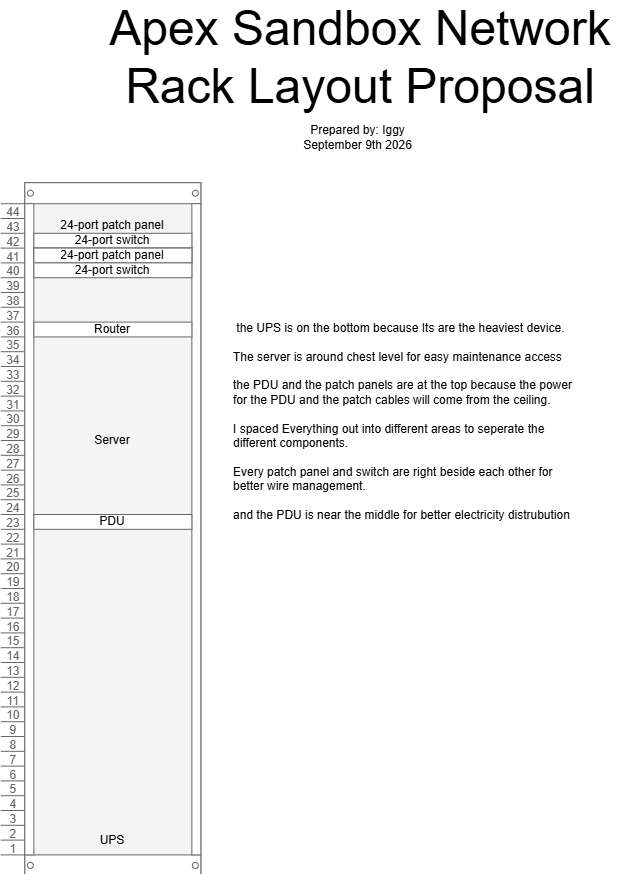

The diagram above was exported from draw.io. Its source (the exported page's mxGraphModel, read from the mxfile embedded in the PNG):
<mxGraphModel dx="2957" dy="1891" grid="1" gridSize="10" guides="1" tooltips="1" connect="1" arrows="1" fold="1" page="1" pageScale="1" pageWidth="850" pageHeight="1100" math="0" shadow="0">
  <root>
    <mxCell id="0" />
    <mxCell id="1" parent="0" />
    <mxCell id="KqYw4DDuE_NQT9pcPIzc-5" parent="1" style="strokeColor=#666666;html=1;verticalLabelPosition=bottom;labelBackgroundColor=#ffffff;verticalAlign=top;outlineConnect=0;shadow=0;dashed=0;shape=mxgraph.rackGeneral.rackCabinet3;rackUnitSize=14.8;fillColor2=#f4f4f4;container=1;collapsible=0;childLayout=rack;allowGaps=1;marginLeft=33;marginRight=9;marginTop=21;marginBottom=22;textColor=#666666;numDisp=descend;" value="" vertex="1">
      <mxGeometry height="690" width="200" x="429.60009765625" y="436" as="geometry" />
    </mxCell>
    <mxCell id="KqYw4DDuE_NQT9pcPIzc-25" parent="KqYw4DDuE_NQT9pcPIzc-5" style="text;html=1;whiteSpace=wrap;strokeColor=none;fillColor=none;align=center;verticalAlign=middle;rounded=0;" value="24-port patch panel" vertex="1">
      <mxGeometry height="14.8" width="158" x="33" y="35.8" as="geometry" />
    </mxCell>
    <mxCell id="KqYw4DDuE_NQT9pcPIzc-12" connectable="0" parent="KqYw4DDuE_NQT9pcPIzc-5" style="group" value="" vertex="1">
      <mxGeometry height="14.8" width="158" x="33" y="50.6" as="geometry" />
    </mxCell>
    <mxCell id="KqYw4DDuE_NQT9pcPIzc-13" parent="KqYw4DDuE_NQT9pcPIzc-12" style="strokeColor=#666666;html=1;labelPosition=right;align=left;spacingLeft=15;shadow=0;dashed=0;outlineConnect=0;shape=mxgraph.rackGeneral.horRoutingBank;" value="" vertex="1">
      <mxGeometry height="14.8" width="158" as="geometry" />
    </mxCell>
    <mxCell id="KqYw4DDuE_NQT9pcPIzc-14" parent="KqYw4DDuE_NQT9pcPIzc-12" style="text;html=1;whiteSpace=wrap;strokeColor=none;fillColor=none;align=center;verticalAlign=middle;rounded=0;" value="24-port switch" vertex="1">
      <mxGeometry height="14.8" width="158" as="geometry" />
    </mxCell>
    <mxCell id="KqYw4DDuE_NQT9pcPIzc-23" connectable="0" parent="KqYw4DDuE_NQT9pcPIzc-5" style="group" value="" vertex="1">
      <mxGeometry height="14.8" width="158" x="33" y="65.4" as="geometry" />
    </mxCell>
    <mxCell id="KqYw4DDuE_NQT9pcPIzc-24" parent="KqYw4DDuE_NQT9pcPIzc-23" style="strokeColor=#666666;html=1;labelPosition=right;align=left;spacingLeft=15;shadow=0;dashed=0;outlineConnect=0;shape=mxgraph.rackGeneral.horRoutingBank;" value="" vertex="1">
      <mxGeometry height="14.8" width="158" as="geometry" />
    </mxCell>
    <mxCell id="KqYw4DDuE_NQT9pcPIzc-26" connectable="0" parent="KqYw4DDuE_NQT9pcPIzc-23" style="group" value="" vertex="1">
      <mxGeometry height="14.8" width="158" y="-5.684341886080802e-14" as="geometry" />
    </mxCell>
    <mxCell id="KqYw4DDuE_NQT9pcPIzc-27" parent="KqYw4DDuE_NQT9pcPIzc-26" style="strokeColor=#666666;html=1;labelPosition=right;align=left;spacingLeft=15;shadow=0;dashed=0;outlineConnect=0;shape=mxgraph.rackGeneral.horRoutingBank;" value="" vertex="1">
      <mxGeometry height="14.8" width="158" as="geometry" />
    </mxCell>
    <mxCell id="KqYw4DDuE_NQT9pcPIzc-28" parent="KqYw4DDuE_NQT9pcPIzc-26" style="text;html=1;whiteSpace=wrap;strokeColor=none;fillColor=none;align=center;verticalAlign=middle;rounded=0;" value="24-port patch panel" vertex="1">
      <mxGeometry height="14.8" width="158" as="geometry" />
    </mxCell>
    <mxCell id="KqYw4DDuE_NQT9pcPIzc-9" connectable="0" parent="KqYw4DDuE_NQT9pcPIzc-5" style="group" value="" vertex="1">
      <mxGeometry height="14.8" width="158" x="33" y="80.2" as="geometry" />
    </mxCell>
    <mxCell id="KqYw4DDuE_NQT9pcPIzc-10" parent="KqYw4DDuE_NQT9pcPIzc-9" style="strokeColor=#666666;html=1;labelPosition=right;align=left;spacingLeft=15;shadow=0;dashed=0;outlineConnect=0;shape=mxgraph.rackGeneral.horRoutingBank;" value="" vertex="1">
      <mxGeometry height="14.8" width="158" as="geometry" />
    </mxCell>
    <mxCell id="KqYw4DDuE_NQT9pcPIzc-11" parent="KqYw4DDuE_NQT9pcPIzc-9" style="text;html=1;whiteSpace=wrap;strokeColor=none;fillColor=none;align=center;verticalAlign=middle;rounded=0;" value="24-port switch" vertex="1">
      <mxGeometry height="14.8" width="158" as="geometry" />
    </mxCell>
    <mxCell id="KqYw4DDuE_NQT9pcPIzc-18" connectable="0" parent="KqYw4DDuE_NQT9pcPIzc-5" style="group" value="" vertex="1">
      <mxGeometry height="14.8" width="158" x="33" y="139.4" as="geometry" />
    </mxCell>
    <mxCell id="KqYw4DDuE_NQT9pcPIzc-19" parent="KqYw4DDuE_NQT9pcPIzc-18" style="strokeColor=#666666;html=1;labelPosition=right;align=left;spacingLeft=15;shadow=0;dashed=0;outlineConnect=0;shape=mxgraph.rackGeneral.horRoutingBank;" value="" vertex="1">
      <mxGeometry height="14.8" width="158" as="geometry" />
    </mxCell>
    <mxCell id="KqYw4DDuE_NQT9pcPIzc-20" parent="KqYw4DDuE_NQT9pcPIzc-18" style="text;html=1;whiteSpace=wrap;strokeColor=none;fillColor=none;align=center;verticalAlign=middle;rounded=0;" value="Router" vertex="1">
      <mxGeometry height="14.8" width="158" as="geometry" />
    </mxCell>
    <mxCell id="KqYw4DDuE_NQT9pcPIzc-22" parent="KqYw4DDuE_NQT9pcPIzc-5" style="text;html=1;whiteSpace=wrap;strokeColor=none;fillColor=none;align=center;verticalAlign=middle;rounded=0;container=1;" value="Server" vertex="1">
      <mxGeometry height="29.6" width="158" x="33" y="243" as="geometry" />
    </mxCell>
    <mxCell id="KqYw4DDuE_NQT9pcPIzc-15" connectable="0" parent="KqYw4DDuE_NQT9pcPIzc-5" style="group" value="" vertex="1">
      <mxGeometry height="14.8" width="158" x="33" y="331.8" as="geometry" />
    </mxCell>
    <mxCell id="KqYw4DDuE_NQT9pcPIzc-16" parent="KqYw4DDuE_NQT9pcPIzc-15" style="strokeColor=#666666;html=1;labelPosition=right;align=left;spacingLeft=15;shadow=0;dashed=0;outlineConnect=0;shape=mxgraph.rackGeneral.horRoutingBank;" value="" vertex="1">
      <mxGeometry height="14.8" width="158" as="geometry" />
    </mxCell>
    <mxCell id="KqYw4DDuE_NQT9pcPIzc-17" parent="KqYw4DDuE_NQT9pcPIzc-15" style="text;html=1;whiteSpace=wrap;strokeColor=none;fillColor=none;align=center;verticalAlign=middle;rounded=0;" value="PDU" vertex="1">
      <mxGeometry height="14.8" width="158" as="geometry" />
    </mxCell>
    <mxCell id="KqYw4DDuE_NQT9pcPIzc-31" parent="KqYw4DDuE_NQT9pcPIzc-5" style="text;html=1;whiteSpace=wrap;strokeColor=none;fillColor=none;align=center;verticalAlign=middle;rounded=0;container=1;" value="UPS" vertex="1">
      <mxGeometry height="29.6" width="158" x="33" y="642.6" as="geometry" />
    </mxCell>
    <mxCell id="KqYw4DDuE_NQT9pcPIzc-6" parent="1" style="text;html=1;whiteSpace=wrap;strokeColor=none;fillColor=none;align=center;verticalAlign=middle;rounded=0;" value="&lt;font style=&quot;font-size: 48px;&quot;&gt;Apex Sandbox Network Rack Layout Proposal&lt;/font&gt;" vertex="1">
      <mxGeometry height="30" width="520" x="529.60009765625" y="296" as="geometry" />
    </mxCell>
    <mxCell id="KqYw4DDuE_NQT9pcPIzc-7" parent="1" style="text;html=1;whiteSpace=wrap;strokeColor=none;fillColor=none;align=left;verticalAlign=middle;rounded=0;" value="&amp;nbsp;the UPS is on the bottom because Its are the heaviest device.&lt;div&gt;&lt;br&gt;&lt;/div&gt;&lt;div&gt;The server is around chest level for easy maintenance access&amp;nbsp;&lt;br&gt;&lt;div&gt;&lt;br&gt;&lt;div&gt;the PDU and the patch panels are at the top because the power for the PDU and the patch cables will come from the ceiling.&amp;nbsp;&amp;nbsp;&lt;/div&gt;&lt;div&gt;&lt;br&gt;&lt;/div&gt;&lt;div&gt;I spaced Everything out into different areas to seperate the different components.&amp;nbsp;&amp;nbsp;&lt;/div&gt;&lt;/div&gt;&lt;/div&gt;&lt;div&gt;&lt;br&gt;&lt;/div&gt;&lt;div&gt;Every patch panel and switch are right beside each other for better wire management.&amp;nbsp;&amp;nbsp;&lt;/div&gt;&lt;div&gt;&lt;br&gt;&lt;/div&gt;&lt;div&gt;and the PDU is near the middle for better electricity distrubution&amp;nbsp;&lt;/div&gt;" vertex="1">
      <mxGeometry height="30" width="355" x="660.00009765625" y="660" as="geometry" />
    </mxCell>
    <mxCell id="KqYw4DDuE_NQT9pcPIzc-8" parent="1" style="text;html=1;whiteSpace=wrap;strokeColor=none;fillColor=none;align=center;verticalAlign=middle;rounded=0;" value="Prepared by: Iggy&lt;div&gt;September 9th 2026&lt;/div&gt;" vertex="1">
      <mxGeometry height="30" width="355" x="609.60009765625" y="376" as="geometry" />
    </mxCell>
  </root>
</mxGraphModel>